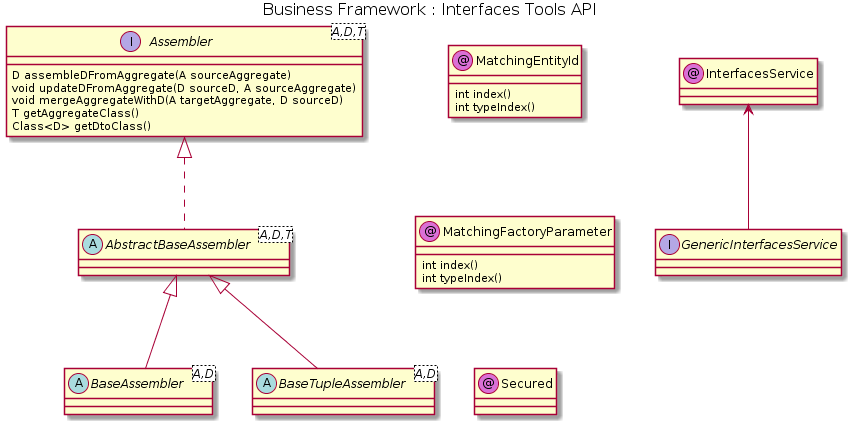

The diagram above was rendered by PlantUML. Its source (embedded in the PNG):
@startuml


skinparam nodesep 40
skinparam ranksep 80

skinParam circledCharacterFontColor black
skinParam circledCharacterFontSize 12
skinParam circledCharacterFontStyle normal
skinParam circledCharacterFontName Plain
skinParam circledCharacterRadius 10

skinParam titleFontColor black
skinParam titleFontSize  16
skinParam titleFontStyle normal
'skinParam titleFontName 

skinParam packageFontColor black
skinParam packageFontSize  14
skinParam packageFontStyle normal
'skinParam packageFontName 
title Business Framework : Interfaces Tools API



interface Assembler<A,D,T> {
	 D assembleDFromAggregate(A sourceAggregate)
	 void updateDFromAggregate(D sourceD, A sourceAggregate)
	 void mergeAggregateWithD(A targetAggregate, D sourceD)
	 T getAggregateClass()
	 Class<D> getDtoClass()
}

abstract class AbstractBaseAssembler<A,D,T> {
}

Assembler <|.. AbstractBaseAssembler

abstract class BaseAssembler<A,D>{

}

abstract class BaseTupleAssembler<A,D>{

}

AbstractBaseAssembler <|-- BaseAssembler
AbstractBaseAssembler <|-- BaseTupleAssembler

MatchingEntityId -[hidden]- MatchingFactoryParameter
MatchingFactoryParameter -[hidden]- Secured

class MatchingEntityId  << (@,orchid) >>{
	int index()
	int typeIndex()
}

class MatchingFactoryParameter  << (@,orchid) >>{
	int index()
	int typeIndex()
}
class Secured << (@,orchid) >>


class InterfacesService << (@,orchid) >>
interface GenericInterfacesService
InterfacesService <-- "GenericInterfacesService"
@enduml